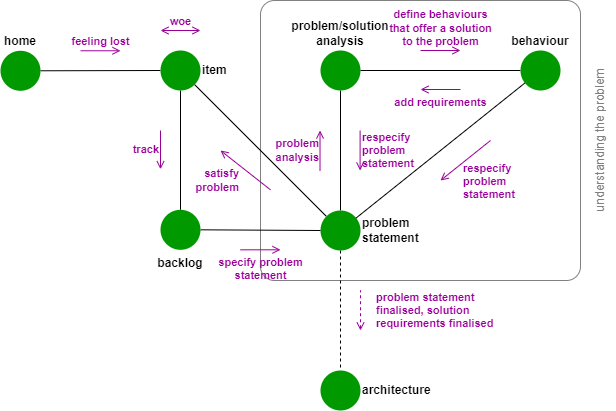

The diagram above was exported from draw.io. Its source (the exported page's mxGraphModel, read from the mxfile embedded in the PNG):
<mxGraphModel dx="3931" dy="5063" grid="1" gridSize="10" guides="1" tooltips="1" connect="1" arrows="1" fold="1" page="1" pageScale="1" pageWidth="3300" pageHeight="4681" math="0" shadow="0">
  <root>
    <mxCell id="0" />
    <mxCell id="1" parent="0" />
    <mxCell id="20" value="" style="rounded=1;whiteSpace=wrap;html=1;fontColor=#FFFF00;fillColor=default;strokeColor=#808080;arcSize=5;" parent="1" vertex="1">
      <mxGeometry x="220" y="-90" width="320" height="280" as="geometry" />
    </mxCell>
    <mxCell id="8" style="edgeStyle=none;html=1;endArrow=none;endFill=0;fontStyle=1" parent="1" source="2" target="4" edge="1">
      <mxGeometry relative="1" as="geometry" />
    </mxCell>
    <mxCell id="2" value="&lt;b&gt;home&lt;/b&gt;" style="ellipse;whiteSpace=wrap;html=1;aspect=fixed;strokeColor=none;fillColor=#009900;verticalAlign=bottom;labelPosition=center;verticalLabelPosition=top;align=center;" parent="1" vertex="1">
      <mxGeometry x="-40" y="-39.72" width="40" height="40" as="geometry" />
    </mxCell>
    <mxCell id="9" style="edgeStyle=none;html=1;endArrow=none;endFill=0;fontStyle=1" parent="1" source="4" target="29" edge="1">
      <mxGeometry relative="1" as="geometry" />
    </mxCell>
    <mxCell id="4" value="&lt;b&gt;item&lt;/b&gt;" style="ellipse;whiteSpace=wrap;html=1;aspect=fixed;strokeColor=none;fillColor=#009900;verticalAlign=middle;labelPosition=right;verticalLabelPosition=middle;align=left;" parent="1" vertex="1">
      <mxGeometry x="120" y="-40" width="40" height="40" as="geometry" />
    </mxCell>
    <mxCell id="10" style="edgeStyle=none;html=1;endArrow=none;endFill=0;fontStyle=1" parent="1" source="5" target="6" edge="1">
      <mxGeometry relative="1" as="geometry" />
    </mxCell>
    <mxCell id="15" style="edgeStyle=none;html=1;endArrow=none;endFill=0;dashed=1;fontStyle=1" parent="1" source="5" target="13" edge="1">
      <mxGeometry relative="1" as="geometry" />
    </mxCell>
    <mxCell id="34" style="edgeStyle=none;html=1;startArrow=none;startFill=0;endArrow=none;endFill=0;" edge="1" parent="1" source="5" target="4">
      <mxGeometry relative="1" as="geometry" />
    </mxCell>
    <mxCell id="5" value="&lt;b&gt;problem&lt;br&gt;statement&lt;br&gt;&lt;/b&gt;" style="ellipse;whiteSpace=wrap;html=1;aspect=fixed;strokeColor=none;fillColor=#009900;verticalAlign=middle;labelPosition=right;verticalLabelPosition=middle;align=left;" parent="1" vertex="1">
      <mxGeometry x="280" y="120" width="40" height="40" as="geometry" />
    </mxCell>
    <mxCell id="11" style="edgeStyle=none;html=1;endArrow=none;endFill=0;fontStyle=1" parent="1" source="6" target="7" edge="1">
      <mxGeometry relative="1" as="geometry" />
    </mxCell>
    <mxCell id="6" value="&lt;b&gt;problem/solution&lt;br&gt;analysis&lt;br&gt;&lt;/b&gt;" style="ellipse;whiteSpace=wrap;html=1;aspect=fixed;strokeColor=none;fillColor=#009900;verticalAlign=bottom;labelPosition=center;verticalLabelPosition=top;align=center;" parent="1" vertex="1">
      <mxGeometry x="280" y="-40" width="40" height="40" as="geometry" />
    </mxCell>
    <mxCell id="12" style="edgeStyle=none;html=1;endArrow=none;endFill=0;fontStyle=1" parent="1" source="7" target="5" edge="1">
      <mxGeometry relative="1" as="geometry" />
    </mxCell>
    <mxCell id="7" value="&lt;b&gt;behaviour&lt;br&gt;&lt;/b&gt;" style="ellipse;whiteSpace=wrap;html=1;aspect=fixed;strokeColor=none;fillColor=#009900;verticalAlign=bottom;labelPosition=center;verticalLabelPosition=top;align=center;" parent="1" vertex="1">
      <mxGeometry x="480" y="-40" width="40" height="40" as="geometry" />
    </mxCell>
    <mxCell id="13" value="&lt;b&gt;architecture&lt;br&gt;&lt;/b&gt;" style="ellipse;whiteSpace=wrap;html=1;aspect=fixed;strokeColor=none;fillColor=#009900;verticalAlign=middle;labelPosition=right;verticalLabelPosition=middle;align=left;" parent="1" vertex="1">
      <mxGeometry x="280" y="280" width="40" height="40" as="geometry" />
    </mxCell>
    <mxCell id="17" value="feeling lost" style="endArrow=open;html=1;endFill=0;verticalAlign=bottom;labelBackgroundColor=none;fontColor=#990099;strokeColor=#990099;fontStyle=1" parent="1" edge="1">
      <mxGeometry width="50" height="50" relative="1" as="geometry">
        <mxPoint x="40" y="-39.71999999999999" as="sourcePoint" />
        <mxPoint x="80" y="-39.71999999999999" as="targetPoint" />
      </mxGeometry>
    </mxCell>
    <mxCell id="18" value="woe" style="endArrow=open;html=1;endFill=0;verticalAlign=bottom;labelBackgroundColor=none;fontColor=#990099;strokeColor=#990099;startArrow=open;startFill=0;fontStyle=1;labelPosition=center;verticalLabelPosition=top;align=center;" parent="1" edge="1">
      <mxGeometry width="50" height="50" relative="1" as="geometry">
        <mxPoint x="120" y="-60" as="sourcePoint" />
        <mxPoint x="160" y="-60" as="targetPoint" />
      </mxGeometry>
    </mxCell>
    <mxCell id="19" value="track" style="endArrow=open;html=1;endFill=0;verticalAlign=middle;labelBackgroundColor=none;fontColor=#990099;strokeColor=#990099;fontStyle=1;labelPosition=left;verticalLabelPosition=middle;align=right;" parent="1" edge="1">
      <mxGeometry width="50" height="50" relative="1" as="geometry">
        <mxPoint x="120" y="40" as="sourcePoint" />
        <mxPoint x="120" y="78.74000000000001" as="targetPoint" />
      </mxGeometry>
    </mxCell>
    <mxCell id="22" value="understanding the problem" style="text;html=1;strokeColor=none;fillColor=none;align=center;verticalAlign=middle;whiteSpace=wrap;rounded=0;dashed=1;fontColor=#808080;rotation=-90;" parent="1" vertex="1">
      <mxGeometry x="480" y="35" width="160" height="30" as="geometry" />
    </mxCell>
    <mxCell id="23" value="specify&amp;nbsp;problem&lt;br&gt;statement" style="endArrow=open;html=1;endFill=0;verticalAlign=top;labelBackgroundColor=none;fontColor=#990099;strokeColor=#990099;startArrow=none;startFill=0;labelPosition=center;verticalLabelPosition=bottom;align=center;fontStyle=1" parent="1" edge="1">
      <mxGeometry width="50" height="50" relative="1" as="geometry">
        <mxPoint x="200" y="159.31" as="sourcePoint" />
        <mxPoint x="240" y="159.31" as="targetPoint" />
      </mxGeometry>
    </mxCell>
    <mxCell id="24" value="problem&lt;br&gt;analysis" style="endArrow=open;html=1;endFill=0;verticalAlign=middle;labelBackgroundColor=none;fontColor=#990099;strokeColor=#990099;labelPosition=left;verticalLabelPosition=middle;align=right;fontStyle=1" parent="1" edge="1">
      <mxGeometry width="50" height="50" relative="1" as="geometry">
        <mxPoint x="279.52" y="80" as="sourcePoint" />
        <mxPoint x="279.52" y="40" as="targetPoint" />
      </mxGeometry>
    </mxCell>
    <mxCell id="25" value="define behaviours&lt;br&gt;that offer a solution&lt;br&gt;to the problem" style="endArrow=open;html=1;endFill=0;verticalAlign=bottom;labelBackgroundColor=none;fontColor=#990099;strokeColor=#990099;fontStyle=1" parent="1" edge="1">
      <mxGeometry width="50" height="50" relative="1" as="geometry">
        <mxPoint x="380" y="-39.999999999999716" as="sourcePoint" />
        <mxPoint x="420" y="-39.999999999999716" as="targetPoint" />
      </mxGeometry>
    </mxCell>
    <mxCell id="26" value="respecify&lt;br&gt;problem&amp;nbsp;&lt;br&gt;statement" style="endArrow=none;html=1;endFill=0;verticalAlign=middle;labelBackgroundColor=none;fontColor=#990099;strokeColor=#990099;labelPosition=right;verticalLabelPosition=middle;align=left;startArrow=open;startFill=0;fontStyle=1" parent="1" edge="1">
      <mxGeometry width="50" height="50" relative="1" as="geometry">
        <mxPoint x="319.6" y="80" as="sourcePoint" />
        <mxPoint x="319.6" y="40" as="targetPoint" />
      </mxGeometry>
    </mxCell>
    <mxCell id="27" value="respecify&lt;br&gt;problem&amp;nbsp;&lt;br&gt;statement" style="endArrow=none;html=1;endFill=0;verticalAlign=middle;labelBackgroundColor=none;fontColor=#990099;strokeColor=#990099;labelPosition=right;verticalLabelPosition=middle;align=left;startArrow=open;startFill=0;fontStyle=1" parent="1" edge="1">
      <mxGeometry x="-0.5" y="-14" width="50" height="50" relative="1" as="geometry">
        <mxPoint x="400" y="90" as="sourcePoint" />
        <mxPoint x="450" y="50" as="targetPoint" />
        <mxPoint as="offset" />
      </mxGeometry>
    </mxCell>
    <mxCell id="28" value="problem statement&lt;br&gt;finalised, solution&lt;br&gt;requirements finalised" style="endArrow=none;html=1;endFill=0;verticalAlign=middle;labelBackgroundColor=none;fontColor=#990099;strokeColor=#990099;labelPosition=right;verticalLabelPosition=middle;align=left;startArrow=open;startFill=0;dashed=1;fontStyle=1" parent="1" edge="1">
      <mxGeometry y="-14" width="50" height="50" relative="1" as="geometry">
        <mxPoint x="320" y="240" as="sourcePoint" />
        <mxPoint x="320" y="200" as="targetPoint" />
        <mxPoint as="offset" />
      </mxGeometry>
    </mxCell>
    <mxCell id="30" style="edgeStyle=none;html=1;endArrow=none;endFill=0;" edge="1" parent="1" source="29" target="5">
      <mxGeometry relative="1" as="geometry" />
    </mxCell>
    <mxCell id="29" value="&lt;b&gt;backlog&lt;/b&gt;" style="ellipse;whiteSpace=wrap;html=1;aspect=fixed;strokeColor=none;fillColor=#009900;verticalAlign=top;labelPosition=center;verticalLabelPosition=bottom;align=center;" vertex="1" parent="1">
      <mxGeometry x="120" y="119.31" width="40" height="40" as="geometry" />
    </mxCell>
    <mxCell id="33" value="add requirements" style="endArrow=none;html=1;endFill=0;verticalAlign=top;labelBackgroundColor=none;fontColor=#990099;strokeColor=#990099;startArrow=open;startFill=0;labelPosition=center;verticalLabelPosition=bottom;align=center;fontStyle=1" edge="1" parent="1">
      <mxGeometry width="50" height="50" relative="1" as="geometry">
        <mxPoint x="380" y="-1" as="sourcePoint" />
        <mxPoint x="420" y="-1" as="targetPoint" />
      </mxGeometry>
    </mxCell>
    <mxCell id="35" value="satisfy&lt;br&gt;problem" style="endArrow=none;html=1;endFill=0;verticalAlign=middle;labelBackgroundColor=none;fontColor=#990099;strokeColor=#990099;labelPosition=left;verticalLabelPosition=middle;align=right;startArrow=open;startFill=0;fontStyle=1" edge="1" parent="1">
      <mxGeometry x="0.0775" y="-11" width="50" height="50" relative="1" as="geometry">
        <mxPoint x="180" y="60" as="sourcePoint" />
        <mxPoint x="230" y="99.31" as="targetPoint" />
        <mxPoint as="offset" />
      </mxGeometry>
    </mxCell>
  </root>
</mxGraphModel>